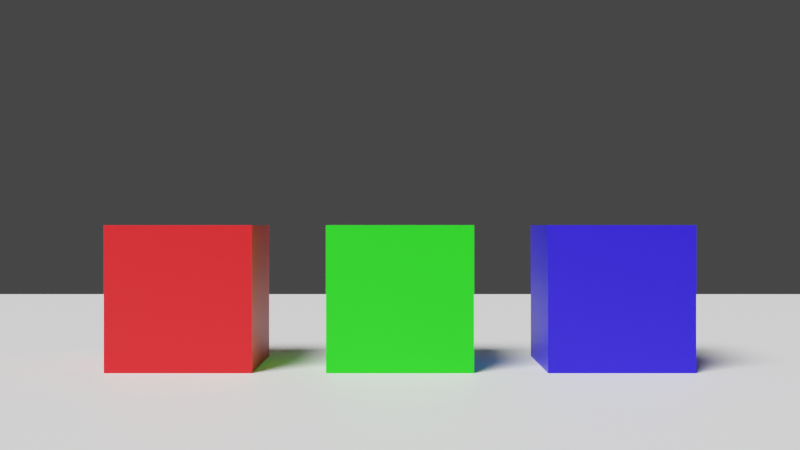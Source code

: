 # Source: blenderFile.blend  (saved by Blender 2.80.47; exported with 4.5.12 LTS)
import bpy
from mathutils import Matrix  # noqa: F401  (used for matrix-valued properties, if any)

bpy.ops.wm.read_factory_settings(use_empty=True)
scene = bpy.context.scene
scene.name = 'Scene'

# ---- collections
col_collection = bpy.data.collections.new('Collection'); scene.collection.children.link(col_collection)

# ---- materials (node trees are filled in below, after node groups)
mat_green = bpy.data.materials.new('green')
mat_green.alpha_threshold = 0.0
mat_green.use_transparent_shadow = False
mat_green.roughness = 0.5
mat_green.line_color = (0.0, 0.0, 0.0, 1.0)
mat_floor = bpy.data.materials.new('floor')
mat_floor.alpha_threshold = 0.0
mat_floor.use_transparent_shadow = False
mat_floor.roughness = 0.5
mat_floor.line_color = (0.0, 0.0, 0.0, 1.0)
mat_red = bpy.data.materials.new('red')
mat_red.alpha_threshold = 0.0
mat_red.use_transparent_shadow = False
mat_red.roughness = 0.5
mat_red.line_color = (0.0, 0.0, 0.0, 1.0)
mat_blue = bpy.data.materials.new('blue')
mat_blue.alpha_threshold = 0.0
mat_blue.use_transparent_shadow = False
mat_blue.roughness = 0.5
mat_blue.line_color = (0.0, 0.0, 0.0, 1.0)

# ---- material node trees
mat_green.use_nodes = True; mat_green.node_tree.nodes.clear()
_N = mat_green.node_tree.nodes; _L = mat_green.node_tree.links
n0 = _N.new('ShaderNodeOutputMaterial'); n0.name = 'Material Output'; n0.location = (300, 300)
n1 = _N.new('ShaderNodeBsdfPrincipled'); n1.name = 'Principled BSDF'; n1.location = (10, 300)
n1.distribution = 'GGX'
n1.subsurface_method = 'BURLEY'
n1.inputs[0].default_value = (0.004509, 0.8, 0.0, 1.0)
n1.inputs[3].default_value = 1.45
_L.new(n1.outputs[0], n0.inputs[0])
n0.is_active_output = True
mat_floor.use_nodes = True; mat_floor.node_tree.nodes.clear()
_N = mat_floor.node_tree.nodes; _L = mat_floor.node_tree.links
n0 = _N.new('ShaderNodeOutputMaterial'); n0.name = 'Material Output'; n0.location = (300, 300)
n1 = _N.new('ShaderNodeBsdfPrincipled'); n1.name = 'Principled BSDF'; n1.location = (10, 300)
n1.distribution = 'GGX'
n1.subsurface_method = 'BURLEY'
n1.inputs[0].default_value = (1.0, 1.0, 1.0, 1.0)
n1.inputs[3].default_value = 1.45
_L.new(n1.outputs[0], n0.inputs[0])
n0.is_active_output = True
mat_red.use_nodes = True; mat_red.node_tree.nodes.clear()
_N = mat_red.node_tree.nodes; _L = mat_red.node_tree.links
n0 = _N.new('ShaderNodeOutputMaterial'); n0.name = 'Material Output'; n0.location = (300, 300)
n1 = _N.new('ShaderNodeBsdfPrincipled'); n1.name = 'Principled BSDF'; n1.location = (10, 300)
n1.distribution = 'GGX'
n1.subsurface_method = 'BURLEY'
n1.inputs[0].default_value = (0.8, 0.0, 0.003991, 1.0)
n1.inputs[3].default_value = 1.45
_L.new(n1.outputs[0], n0.inputs[0])
n0.is_active_output = True
mat_blue.use_nodes = True; mat_blue.node_tree.nodes.clear()
_N = mat_blue.node_tree.nodes; _L = mat_blue.node_tree.links
n0 = _N.new('ShaderNodeOutputMaterial'); n0.name = 'Material Output'; n0.location = (300, 300)
n1 = _N.new('ShaderNodeBsdfPrincipled'); n1.name = 'Principled BSDF'; n1.location = (10, 300)
n1.distribution = 'GGX'
n1.subsurface_method = 'BURLEY'
n1.inputs[0].default_value = (0.01102, 0.0, 0.8, 1.0)
n1.inputs[3].default_value = 1.45
_L.new(n1.outputs[0], n0.inputs[0])
n0.is_active_output = True

# ---- world
world_world = bpy.data.worlds.new('World'); scene.world = world_world
world_world.use_nodes = True; world_world.node_tree.nodes.clear()
_N = world_world.node_tree.nodes; _L = world_world.node_tree.links
n0 = _N.new('ShaderNodeOutputWorld'); n0.name = 'World Output'; n0.location = (300, 300)
n1 = _N.new('ShaderNodeBackground'); n1.name = 'Background'; n1.location = (10, 300)
n1.inputs[0].default_value = (0.05088, 0.05088, 0.05088, 1.0)
_L.new(n1.outputs[0], n0.inputs[0])
n0.is_active_output = True
world_world.color = (0.05088, 0.05088, 0.05088)
world_world.use_sun_shadow = False
world_world.sun_shadow_jitter_overblur = 0.0

# ---- cameras
cam_camera = bpy.data.cameras.new('Camera')
cam_camera.clip_end = 100.0
cam_camera.ortho_scale = 7.314
cam_camera.dof.focus_distance = 0.0
cam_camera.dof.aperture_fstop = 128.0

# ---- lights
light_spot = bpy.data.lights.new('Spot', 'SUN')
light_spot.transmission_factor = 0.0
light_spot.angle = 0.49
light_spot.energy = 5.0
light_spot.shadow_buffer_clip_start = 0.5
light_spot.shadow_soft_size = 0.25

# ---- meshes
me_cube = bpy.data.meshes.new('Cube')
me_cube.from_pydata([(1.0, 1.0, 1.0), (1.0, 1.0, -1.0), (1.0, -1.0, 1.0), (1.0, -1.0, -1.0), (-1.0, 1.0, 1.0), (-1.0, 1.0, -1.0), (-1.0, -1.0, 1.0), (-1.0, -1.0, -1.0)], [], [(0, 4, 6, 2), (3, 2, 6, 7), (7, 6, 4, 5), (5, 1, 3, 7), (1, 0, 2, 3), (5, 4, 0, 1)])
_uv = me_cube.uv_layers.new(name='UVMap')
_uv.uv.foreach_set('vector', [0.375, 0.0, 0.625, 0.0, 0.625, 0.25, 0.375, 0.25, 0.375, 0.25, 0.625, 0.25, 0.625, 0.5, 0.375, 0.5, 0.375, 0.5, 0.625, 0.5, 0.625, 0.75, 0.375, 0.75, 0.375, 0.75, 0.625, 0.75, 0.625, 1.0, 0.375, 1.0, 0.125, 0.5, 0.375, 0.5, 0.375, 0.75, 0.125, 0.75, 0.625, 0.5, 0.875, 0.5, 0.875, 0.75, 0.625, 0.75])
me_cube.materials.append(mat_green)
me_cube.use_remesh_preserve_volume = False
me_cube.use_remesh_preserve_attributes = False
me_cube.use_mirror_vertex_groups = False
me_cube.update()
me_plane = bpy.data.meshes.new('Plane')
me_plane.from_pydata([(-1.0, -1.0, 0.0), (1.0, -1.0, 0.0), (-1.0, 1.0, 0.0), (1.0, 1.0, 0.0)], [], [(0, 1, 3, 2)])
_uv = me_plane.uv_layers.new(name='UVMap')
_uv.uv.foreach_set('vector', [0.0, 0.0, 1.0, 0.0, 1.0, 1.0, 0.0, 1.0])
me_plane.materials.append(mat_floor)
me_plane.use_remesh_preserve_volume = False
me_plane.use_remesh_preserve_attributes = False
me_plane.use_mirror_vertex_groups = False
me_plane.update()
me_cube_001 = bpy.data.meshes.new('Cube.001')
me_cube_001.from_pydata([(1.0, 1.0, 1.0), (1.0, 1.0, -1.0), (1.0, -1.0, 1.0), (1.0, -1.0, -1.0), (-1.0, 1.0, 1.0), (-1.0, 1.0, -1.0), (-1.0, -1.0, 1.0), (-1.0, -1.0, -1.0)], [], [(0, 4, 6, 2), (3, 2, 6, 7), (7, 6, 4, 5), (5, 1, 3, 7), (1, 0, 2, 3), (5, 4, 0, 1)])
_uv = me_cube_001.uv_layers.new(name='UVMap')
_uv.uv.foreach_set('vector', [0.375, 0.0, 0.625, 0.0, 0.625, 0.25, 0.375, 0.25, 0.375, 0.25, 0.625, 0.25, 0.625, 0.5, 0.375, 0.5, 0.375, 0.5, 0.625, 0.5, 0.625, 0.75, 0.375, 0.75, 0.375, 0.75, 0.625, 0.75, 0.625, 1.0, 0.375, 1.0, 0.125, 0.5, 0.375, 0.5, 0.375, 0.75, 0.125, 0.75, 0.625, 0.5, 0.875, 0.5, 0.875, 0.75, 0.625, 0.75])
me_cube_001.materials.append(mat_red)
me_cube_001.use_remesh_preserve_volume = False
me_cube_001.use_remesh_preserve_attributes = False
me_cube_001.use_mirror_vertex_groups = False
me_cube_001.update()
me_cube_002 = bpy.data.meshes.new('Cube.002')
me_cube_002.from_pydata([(1.0, 1.0, 1.0), (1.0, 1.0, -1.0), (1.0, -1.0, 1.0), (1.0, -1.0, -1.0), (-1.0, 1.0, 1.0), (-1.0, 1.0, -1.0), (-1.0, -1.0, 1.0), (-1.0, -1.0, -1.0)], [], [(0, 4, 6, 2), (3, 2, 6, 7), (7, 6, 4, 5), (5, 1, 3, 7), (1, 0, 2, 3), (5, 4, 0, 1)])
_uv = me_cube_002.uv_layers.new(name='UVMap')
_uv.uv.foreach_set('vector', [0.375, 0.0, 0.625, 0.0, 0.625, 0.25, 0.375, 0.25, 0.375, 0.25, 0.625, 0.25, 0.625, 0.5, 0.375, 0.5, 0.375, 0.5, 0.625, 0.5, 0.625, 0.75, 0.375, 0.75, 0.375, 0.75, 0.625, 0.75, 0.625, 1.0, 0.375, 1.0, 0.125, 0.5, 0.375, 0.5, 0.375, 0.75, 0.125, 0.75, 0.625, 0.5, 0.875, 0.5, 0.875, 0.75, 0.625, 0.75])
me_cube_002.materials.append(mat_blue)
me_cube_002.use_remesh_preserve_volume = False
me_cube_002.use_remesh_preserve_attributes = False
me_cube_002.use_mirror_vertex_groups = False
me_cube_002.update()

# ---- objects
ob_cubegreen = bpy.data.objects.new('cubeGreen', me_cube)
ob_camera = bpy.data.objects.new('Camera', cam_camera)
ob_floor = bpy.data.objects.new('floor', me_plane)
ob_cubered = bpy.data.objects.new('cubeRed', me_cube_001)
ob_cubeblue = bpy.data.objects.new('cubeBlue', me_cube_002)
ob_spot = bpy.data.objects.new('Spot', light_spot)
ob_empty = bpy.data.objects.new('Empty', None)

# ---- transforms, parenting, visibility, modifiers, constraints
ob_cubegreen.location = (0.0, 8.0, 0.5)
ob_cubegreen.scale = (0.5, 0.5, 0.5)
ob_cubegreen.lock_rotations_4d = False
ob_cubegreen.empty_display_type = 'ARROWS'
ob_cubegreen.lineart.crease_threshold = 0.0
ob_camera.location = (0.0, 0.0, 1.0)
ob_camera.rotation_euler = (1.571, -0.0, 0.0)
ob_camera.lock_rotations_4d = False
ob_camera.empty_display_type = 'ARROWS'
ob_camera.color = (0.0, 0.0, 0.0, 0.0)
ob_camera.display_type = 'WIRE'
ob_camera.lineart.crease_threshold = 0.0
ob_floor.location = (0.0, 8.096, 5.96e-08)
ob_floor.scale = (8.0, 8.0, 8.0)
ob_floor.lineart.crease_threshold = 0.0
ob_cubered.location = (-1.5, 8.0, 0.5)
ob_cubered.scale = (0.5, 0.5, 0.5)
ob_cubered.lock_rotations_4d = False
ob_cubered.empty_display_type = 'ARROWS'
ob_cubered.lineart.crease_threshold = 0.0
ob_cubeblue.location = (1.5, 8.0, 0.5)
ob_cubeblue.scale = (0.5, 0.5, 0.5)
ob_cubeblue.lock_rotations_4d = False
ob_cubeblue.empty_display_type = 'ARROWS'
ob_cubeblue.lineart.crease_threshold = 0.0
ob_spot.location = (-3.66, 3.109, 7.0)
ob_spot.rotation_euler = (0.455, -0.4348, 0.0)
ob_spot.lineart.crease_threshold = 0.0
_c = ob_spot.constraints.new('TRACK_TO'); _c.name = 'Track To'
_c.target = ob_empty
ob_empty.location = (0.0, 8.0, 0.0)
ob_empty.empty_display_type = 'SPHERE'
ob_empty.lineart.crease_threshold = 0.0

# ---- collection membership
col_collection.objects.link(ob_cubegreen)
col_collection.objects.link(ob_camera)
col_collection.objects.link(ob_floor)
col_collection.objects.link(ob_cubered)
col_collection.objects.link(ob_cubeblue)
col_collection.objects.link(ob_spot)
col_collection.objects.link(ob_empty)

# ---- scene / render settings (as saved in the file)
scene.camera = ob_camera
scene.frame_start = 1; scene.frame_end = 250; scene.frame_set(1)
scene.render.engine = 'BLENDER_EEVEE_NEXT'
scene.cycles.use_denoising = False
scene.cycles.samples = 128
scene.cycles.sampling_pattern = 'TABULATED_SOBOL'
scene.cycles.use_adaptive_sampling = False
scene.cycles.use_light_tree = False
scene.eevee.use_gtao = True
scene.eevee.use_raytracing = True
scene.view_settings.view_transform = 'Filmic'
bpy.context.view_layer.update()
